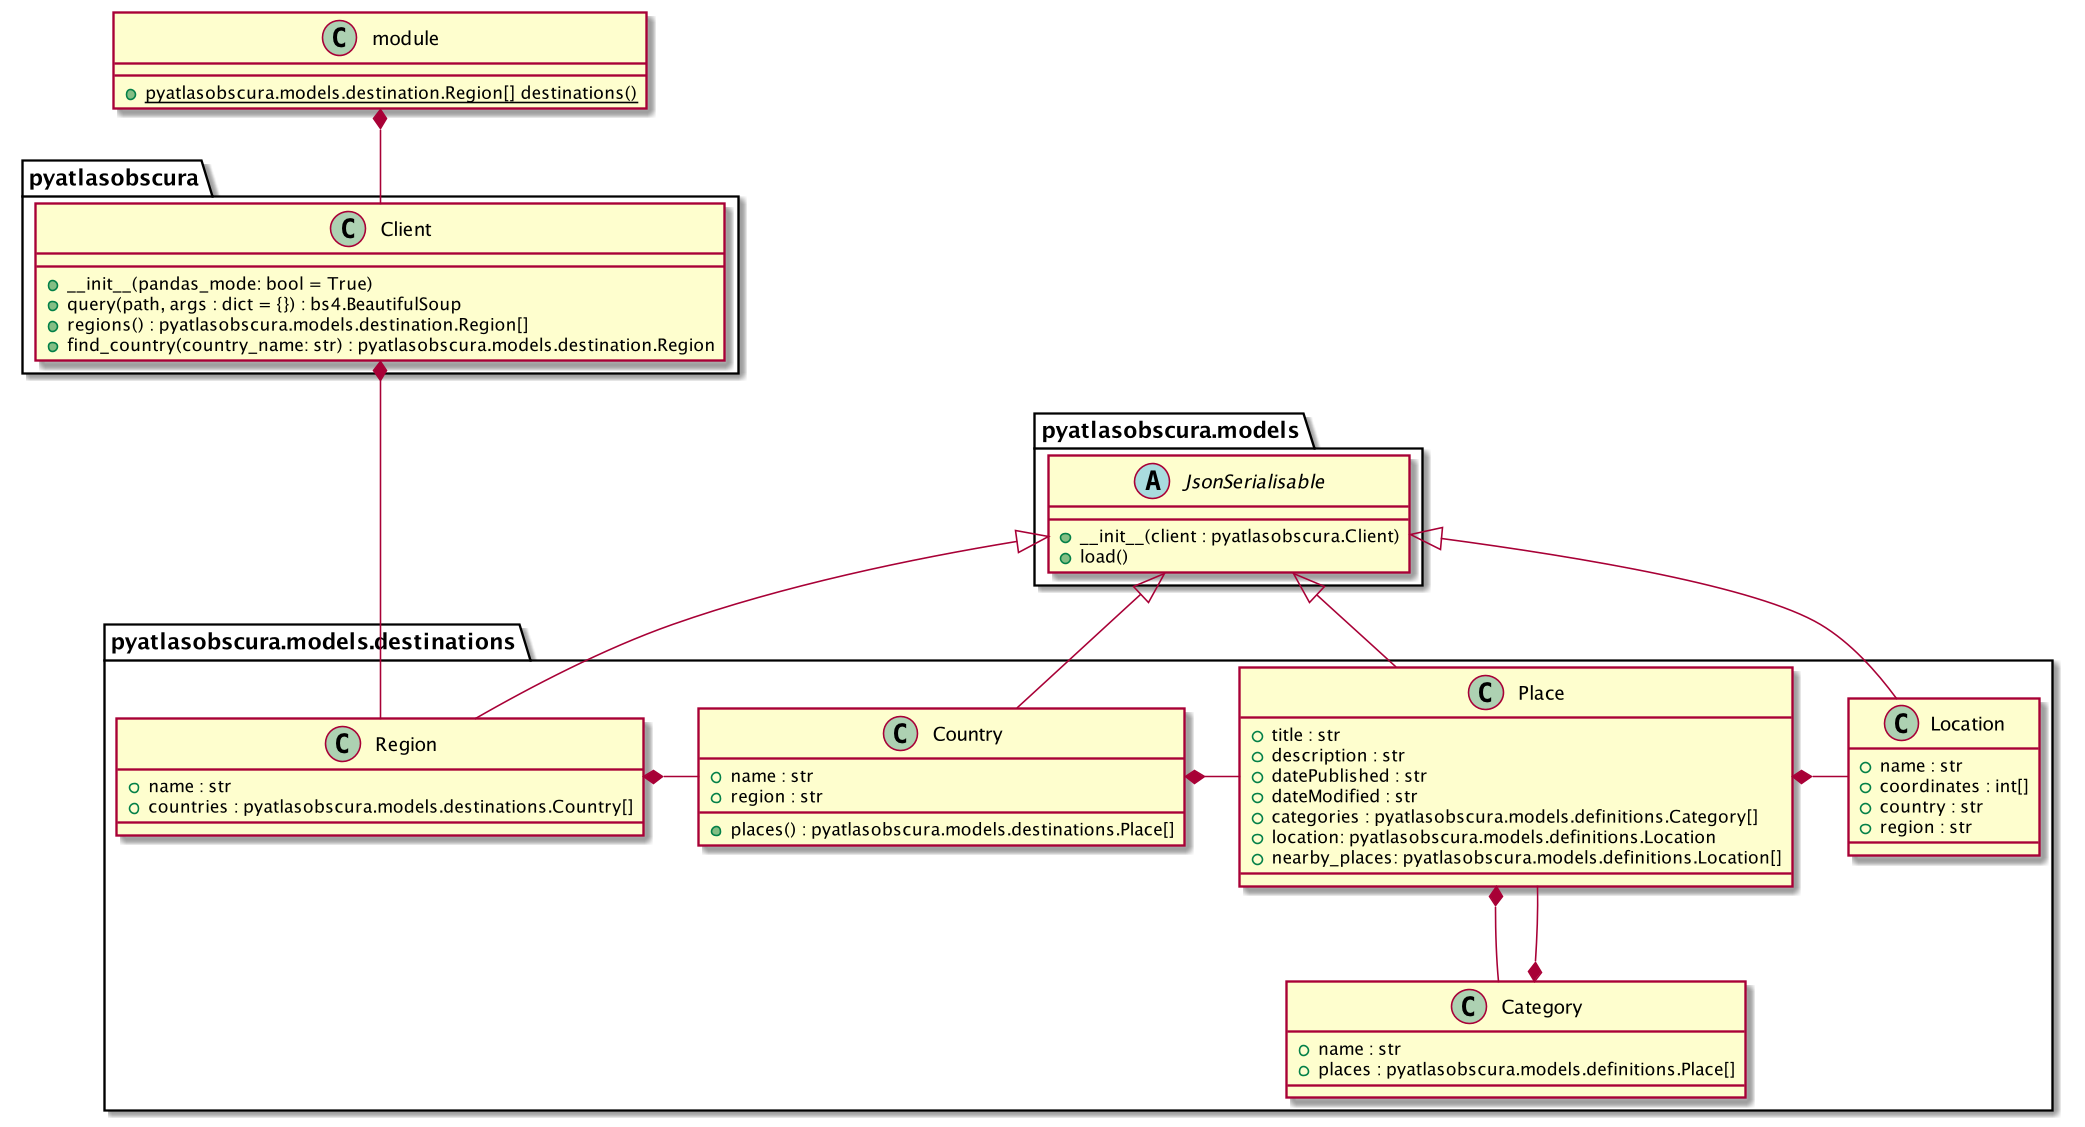

The diagram above was rendered by PlantUML. Its source (embedded in the PNG):
@startuml
scale 2160*1139
set namespaceSeparator .


class module {
    + {static} pyatlasobscura.models.destination.Region[] destinations()
}

class pyatlasobscura.Client {
    + __init__(pandas_mode: bool = True)
    + query(path, args : dict = {}) : bs4.BeautifulSoup
    + regions() : pyatlasobscura.models.destination.Region[]
    + find_country(country_name: str) : pyatlasobscura.models.destination.Region
}

abstract class pyatlasobscura.models.JsonSerialisable {
    + __init__(client : pyatlasobscura.Client)
    + load()
}

class pyatlasobscura.models.destinations.Location {
    + name : str
    + coordinates : int[]
    + country : str
    + region : str
}

class pyatlasobscura.models.destinations.Region {
    + name : str
    + countries : pyatlasobscura.models.destinations.Country[]
}

class pyatlasobscura.models.destinations.Country {
    + name : str
    + region : str
    + places() : pyatlasobscura.models.destinations.Place[]
}

class pyatlasobscura.models.destinations.Place {
    + title : str
    + description : str
    + datePublished : str
    + dateModified : str
    + categories : pyatlasobscura.models.definitions.Category[]
    + location: pyatlasobscura.models.definitions.Location
    + nearby_places: pyatlasobscura.models.definitions.Location[]
}

class pyatlasobscura.models.destinations.Category {
    + name : str
    + places : pyatlasobscura.models.definitions.Place[]
}

module *-- pyatlasobscura.Client

pyatlasobscura.models.JsonSerialisable <|-- pyatlasobscura.models.destinations.Region
pyatlasobscura.models.JsonSerialisable <|-- pyatlasobscura.models.destinations.Country
pyatlasobscura.models.JsonSerialisable <|-- pyatlasobscura.models.destinations.Place
pyatlasobscura.models.JsonSerialisable <|-- pyatlasobscura.models.destinations.Location

pyatlasobscura.models.destinations.Region *- pyatlasobscura.models.destinations.Country
pyatlasobscura.models.destinations.Country *- pyatlasobscura.models.destinations.Place
pyatlasobscura.models.destinations.Place *- pyatlasobscura.models.destinations.Location
pyatlasobscura.models.destinations.Place *-- pyatlasobscura.models.destinations.Category
pyatlasobscura.models.destinations.Category *-- pyatlasobscura.models.destinations.Place

pyatlasobscura.Client *--- pyatlasobscura.models.destinations.Region

@enduml